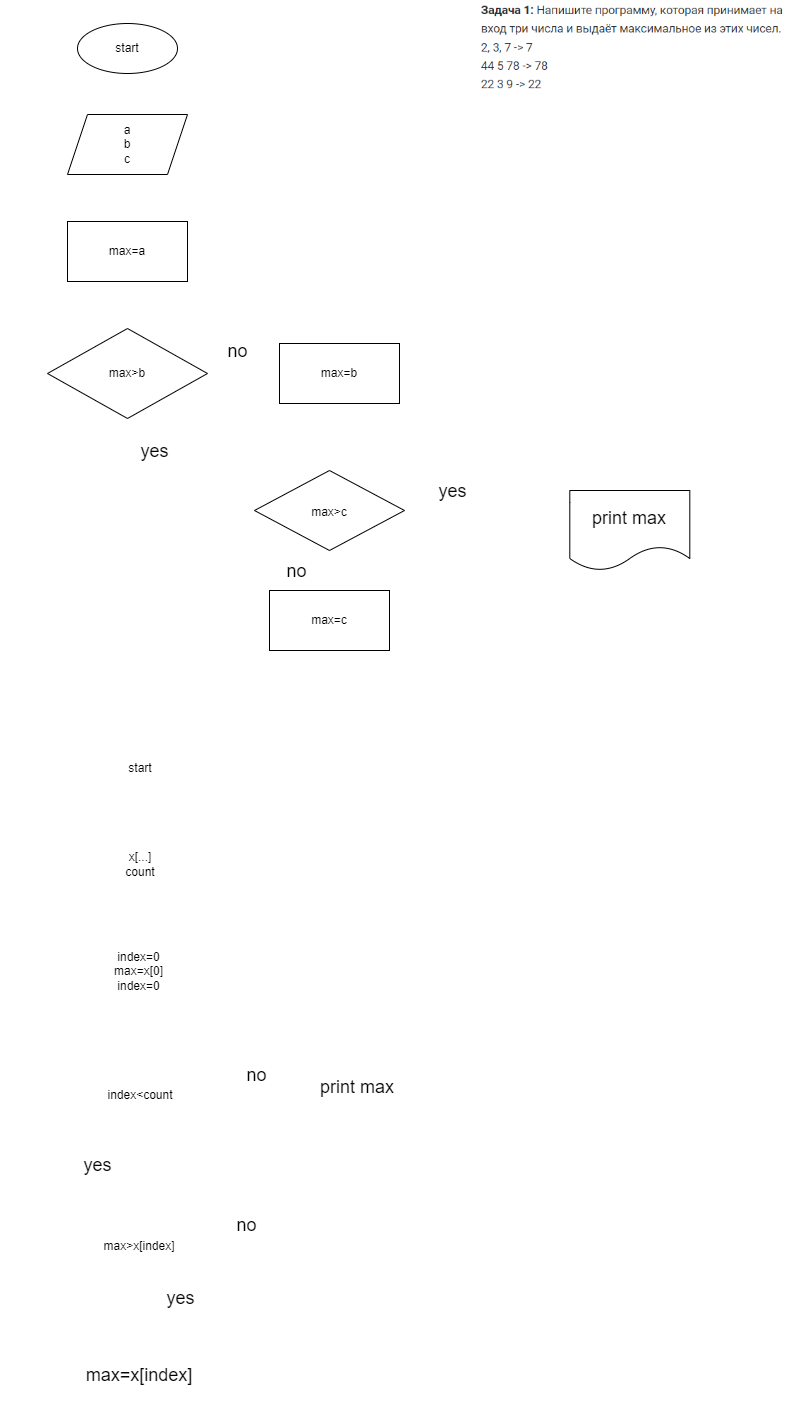

The diagram above was exported from draw.io. Its source (the exported page's mxGraphModel, read from the mxfile embedded in the PNG):
<mxGraphModel dx="1375" dy="395" grid="1" gridSize="10" guides="1" tooltips="1" connect="1" arrows="1" fold="1" page="1" pageScale="1" pageWidth="827" pageHeight="1169" math="0" shadow="0">
  <root>
    <mxCell id="0" />
    <mxCell id="1" parent="0" />
    <mxCell id="3" value="" style="shape=image;verticalLabelPosition=bottom;labelBackgroundColor=#FFFFFF;verticalAlign=top;aspect=fixed;imageAspect=0;image=data:image/png,(base64 omitted: 19184 chars);fontColor=#000000;" vertex="1" parent="1">
      <mxGeometry x="510" width="310.59" height="96" as="geometry" />
    </mxCell>
    <mxCell id="7" style="edgeStyle=none;html=1;exitX=0.5;exitY=1;exitDx=0;exitDy=0;labelBackgroundColor=#FFFFFF;fontColor=#000000;strokeColor=#FFFFFF;" edge="1" parent="1" source="4" target="5">
      <mxGeometry relative="1" as="geometry" />
    </mxCell>
    <mxCell id="4" value="start" style="ellipse;whiteSpace=wrap;html=1;labelBackgroundColor=#FFFFFF;fontColor=#000000;" vertex="1" parent="1">
      <mxGeometry x="110" y="23" width="100" height="50" as="geometry" />
    </mxCell>
    <mxCell id="9" style="edgeStyle=none;html=1;exitX=0.5;exitY=1;exitDx=0;exitDy=0;labelBackgroundColor=#FFFFFF;fontColor=#000000;strokeColor=#FFFFFF;" edge="1" parent="1" source="5" target="8">
      <mxGeometry relative="1" as="geometry" />
    </mxCell>
    <mxCell id="5" value="a&lt;br&gt;b&lt;br&gt;c" style="shape=parallelogram;perimeter=parallelogramPerimeter;whiteSpace=wrap;html=1;fixedSize=1;labelBackgroundColor=#FFFFFF;fontColor=#000000;" vertex="1" parent="1">
      <mxGeometry x="100" y="114" width="120" height="60" as="geometry" />
    </mxCell>
    <mxCell id="11" style="edgeStyle=none;html=1;exitX=0.5;exitY=1;exitDx=0;exitDy=0;entryX=0.5;entryY=0;entryDx=0;entryDy=0;labelBackgroundColor=#FFFFFF;fontColor=#000000;strokeColor=#FFFFFF;" edge="1" parent="1" source="8" target="10">
      <mxGeometry relative="1" as="geometry" />
    </mxCell>
    <mxCell id="8" value="max=a" style="rounded=0;whiteSpace=wrap;html=1;labelBackgroundColor=#FFFFFF;fontColor=#000000;" vertex="1" parent="1">
      <mxGeometry x="100" y="221" width="120" height="60" as="geometry" />
    </mxCell>
    <mxCell id="18" style="edgeStyle=none;html=1;exitX=1;exitY=0.5;exitDx=0;exitDy=0;entryX=0;entryY=0.5;entryDx=0;entryDy=0;labelBackgroundColor=#FFFFFF;fontColor=#000000;strokeColor=#FFFFFF;" edge="1" parent="1" source="10" target="13">
      <mxGeometry relative="1" as="geometry" />
    </mxCell>
    <mxCell id="19" value="no" style="edgeLabel;html=1;align=center;verticalAlign=middle;resizable=0;points=[];fontSize=18;labelBackgroundColor=#FFFFFF;fontColor=#000000;" vertex="1" connectable="0" parent="18">
      <mxGeometry x="-0.3056" y="2" relative="1" as="geometry">
        <mxPoint x="4" y="-21" as="offset" />
      </mxGeometry>
    </mxCell>
    <mxCell id="21" style="edgeStyle=none;html=1;exitX=0.5;exitY=1;exitDx=0;exitDy=0;entryX=-0.04;entryY=0.5;entryDx=0;entryDy=0;entryPerimeter=0;fontSize=18;labelBackgroundColor=#FFFFFF;fontColor=#000000;strokeColor=#FFFFFF;" edge="1" parent="1" source="10" target="20">
      <mxGeometry relative="1" as="geometry">
        <Array as="points">
          <mxPoint x="160" y="510" />
        </Array>
      </mxGeometry>
    </mxCell>
    <mxCell id="10" value="max&amp;gt;b" style="rhombus;whiteSpace=wrap;html=1;labelBackgroundColor=#FFFFFF;fontColor=#000000;" vertex="1" parent="1">
      <mxGeometry x="80" y="328" width="160" height="90" as="geometry" />
    </mxCell>
    <mxCell id="23" style="edgeStyle=none;html=1;exitX=0.5;exitY=1;exitDx=0;exitDy=0;fontSize=18;labelBackgroundColor=#FFFFFF;fontColor=#000000;strokeColor=#FFFFFF;" edge="1" parent="1" source="13">
      <mxGeometry relative="1" as="geometry">
        <mxPoint x="280" y="510" as="targetPoint" />
        <Array as="points">
          <mxPoint x="372" y="430" />
          <mxPoint x="280" y="430" />
        </Array>
      </mxGeometry>
    </mxCell>
    <mxCell id="13" value="max=b" style="rounded=0;whiteSpace=wrap;html=1;labelBackgroundColor=#FFFFFF;fontColor=#000000;" vertex="1" parent="1">
      <mxGeometry x="312" y="343" width="120" height="60" as="geometry" />
    </mxCell>
    <mxCell id="26" style="edgeStyle=none;html=1;exitX=0.5;exitY=1;exitDx=0;exitDy=0;entryX=0.5;entryY=0;entryDx=0;entryDy=0;fontSize=18;labelBackgroundColor=#FFFFFF;fontColor=#000000;strokeColor=#FFFFFF;" edge="1" parent="1" source="20" target="24">
      <mxGeometry relative="1" as="geometry" />
    </mxCell>
    <mxCell id="28" style="edgeStyle=none;html=1;exitX=1;exitY=0.5;exitDx=0;exitDy=0;entryX=0;entryY=0.25;entryDx=0;entryDy=0;fontSize=18;labelBackgroundColor=#FFFFFF;fontColor=#000000;strokeColor=#FFFFFF;" edge="1" parent="1" source="20" target="25">
      <mxGeometry relative="1" as="geometry" />
    </mxCell>
    <mxCell id="20" value="&lt;span style=&quot;font-family: helvetica; font-size: 12px; font-style: normal; font-weight: 400; letter-spacing: normal; text-align: center; text-indent: 0px; text-transform: none; word-spacing: 0px; display: inline; float: none;&quot;&gt;max&amp;gt;c&lt;/span&gt;" style="rhombus;whiteSpace=wrap;html=1;fontSize=18;labelBackgroundColor=#FFFFFF;fontColor=#000000;" vertex="1" parent="1">
      <mxGeometry x="287" y="470" width="150" height="80" as="geometry" />
    </mxCell>
    <mxCell id="22" value="yes" style="edgeLabel;html=1;align=center;verticalAlign=middle;resizable=0;points=[];fontSize=18;labelBackgroundColor=#FFFFFF;fontColor=#000000;" vertex="1" connectable="0" parent="1">
      <mxGeometry x="134" y="590" as="geometry">
        <mxPoint x="52" y="-140" as="offset" />
      </mxGeometry>
    </mxCell>
    <mxCell id="27" style="edgeStyle=none;html=1;exitX=1;exitY=0.5;exitDx=0;exitDy=0;fontSize=18;labelBackgroundColor=#FFFFFF;fontColor=#000000;strokeColor=#FFFFFF;" edge="1" parent="1" source="24">
      <mxGeometry relative="1" as="geometry">
        <mxPoint x="600" y="550" as="targetPoint" />
        <Array as="points">
          <mxPoint x="422" y="550" />
        </Array>
      </mxGeometry>
    </mxCell>
    <mxCell id="24" value="max=c" style="rounded=0;whiteSpace=wrap;html=1;labelBackgroundColor=#FFFFFF;fontColor=#000000;" vertex="1" parent="1">
      <mxGeometry x="302" y="590" width="120" height="60" as="geometry" />
    </mxCell>
    <mxCell id="25" value="print max" style="shape=document;whiteSpace=wrap;html=1;boundedLbl=1;fontSize=18;labelBackgroundColor=#FFFFFF;fontColor=#000000;" vertex="1" parent="1">
      <mxGeometry x="602.3" y="490" width="120" height="80" as="geometry" />
    </mxCell>
    <mxCell id="29" value="yes" style="edgeLabel;html=1;align=center;verticalAlign=middle;resizable=0;points=[];fontSize=18;labelBackgroundColor=#FFFFFF;fontColor=#000000;" vertex="1" connectable="0" parent="1">
      <mxGeometry x="432" y="630" as="geometry">
        <mxPoint x="52" y="-140" as="offset" />
      </mxGeometry>
    </mxCell>
    <mxCell id="30" value="no" style="edgeLabel;html=1;align=center;verticalAlign=middle;resizable=0;points=[];fontSize=18;labelBackgroundColor=#FFFFFF;fontColor=#000000;" vertex="1" connectable="0" parent="1">
      <mxGeometry x="269" y="370" as="geometry">
        <mxPoint x="59" y="200" as="offset" />
      </mxGeometry>
    </mxCell>
    <mxCell id="34" style="edgeStyle=none;html=1;exitX=0.5;exitY=1;exitDx=0;exitDy=0;labelBackgroundColor=#FFFFFF;fontColor=#000000;strokeColor=#FFFFFF;" edge="1" parent="1" source="35" target="37">
      <mxGeometry relative="1" as="geometry" />
    </mxCell>
    <mxCell id="35" value="start" style="ellipse;whiteSpace=wrap;html=1;labelBackgroundColor=#FFFFFF;fontColor=#000000;strokeColor=#FFFFFF;" vertex="1" parent="1">
      <mxGeometry x="123" y="743" width="100" height="50" as="geometry" />
    </mxCell>
    <mxCell id="36" style="edgeStyle=none;html=1;exitX=0.5;exitY=1;exitDx=0;exitDy=0;labelBackgroundColor=#FFFFFF;fontColor=#000000;strokeColor=#FFFFFF;" edge="1" parent="1" source="37" target="39">
      <mxGeometry relative="1" as="geometry" />
    </mxCell>
    <mxCell id="37" value="x[...]&lt;br&gt;count" style="shape=parallelogram;perimeter=parallelogramPerimeter;whiteSpace=wrap;html=1;fixedSize=1;labelBackgroundColor=#FFFFFF;fontColor=#000000;strokeColor=#FFFFFF;" vertex="1" parent="1">
      <mxGeometry x="113" y="834" width="120" height="60" as="geometry" />
    </mxCell>
    <mxCell id="51" style="edgeStyle=none;html=1;exitX=0.5;exitY=1;exitDx=0;exitDy=0;entryX=0.5;entryY=0;entryDx=0;entryDy=0;fontSize=18;labelBackgroundColor=#FFFFFF;fontColor=#000000;strokeColor=#FFFFFF;" edge="1" parent="1" source="39" target="44">
      <mxGeometry relative="1" as="geometry" />
    </mxCell>
    <mxCell id="39" value="index=0&lt;br&gt;max=x[0]&lt;br&gt;index=0" style="rounded=0;whiteSpace=wrap;html=1;labelBackgroundColor=#FFFFFF;fontColor=#000000;strokeColor=#FFFFFF;" vertex="1" parent="1">
      <mxGeometry x="113" y="932" width="117" height="78" as="geometry" />
    </mxCell>
    <mxCell id="42" style="edgeStyle=none;html=1;exitX=0.5;exitY=1;exitDx=0;exitDy=0;entryX=0.5;entryY=0;entryDx=0;entryDy=0;fontSize=18;labelBackgroundColor=#FFFFFF;fontColor=#000000;strokeColor=#FFFFFF;" edge="1" parent="1" source="40" target="41">
      <mxGeometry relative="1" as="geometry" />
    </mxCell>
    <mxCell id="56" style="edgeStyle=none;html=1;exitX=1;exitY=0.5;exitDx=0;exitDy=0;entryX=1;entryY=0.5;entryDx=0;entryDy=0;fontSize=18;labelBackgroundColor=#FFFFFF;fontColor=#000000;strokeColor=#FFFFFF;" edge="1" parent="1" source="40" target="41">
      <mxGeometry relative="1" as="geometry">
        <Array as="points">
          <mxPoint x="330" y="1246" />
          <mxPoint x="330" y="1375" />
        </Array>
      </mxGeometry>
    </mxCell>
    <mxCell id="40" value="max&amp;gt;x[index]" style="rhombus;whiteSpace=wrap;html=1;labelBackgroundColor=#FFFFFF;fontColor=#000000;strokeColor=#FFFFFF;" vertex="1" parent="1">
      <mxGeometry x="91.5" y="1202" width="160" height="88" as="geometry" />
    </mxCell>
    <mxCell id="55" style="edgeStyle=none;html=1;exitX=0;exitY=0.5;exitDx=0;exitDy=0;entryX=0;entryY=0.5;entryDx=0;entryDy=0;fontSize=18;labelBackgroundColor=#FFFFFF;fontColor=#000000;strokeColor=#FFFFFF;" edge="1" parent="1" source="41" target="44">
      <mxGeometry relative="1" as="geometry">
        <Array as="points">
          <mxPoint x="40" y="1375" />
          <mxPoint x="40" y="1095" />
        </Array>
      </mxGeometry>
    </mxCell>
    <mxCell id="41" value="max=x[index]" style="rounded=0;whiteSpace=wrap;html=1;fontSize=18;labelBackgroundColor=#FFFFFF;fontColor=#000000;strokeColor=#FFFFFF;" vertex="1" parent="1">
      <mxGeometry x="112" y="1345" width="120" height="60" as="geometry" />
    </mxCell>
    <mxCell id="43" value="yes" style="text;html=1;align=center;verticalAlign=middle;resizable=0;points=[];autosize=1;strokeColor=#FFFFFF;fillColor=none;fontSize=18;labelBackgroundColor=#FFFFFF;fontColor=#000000;" vertex="1" parent="1">
      <mxGeometry x="193" y="1283" width="40" height="30" as="geometry" />
    </mxCell>
    <mxCell id="48" style="edgeStyle=none;html=1;exitX=1;exitY=0.5;exitDx=0;exitDy=0;entryX=0;entryY=0.5;entryDx=0;entryDy=0;fontSize=18;labelBackgroundColor=#FFFFFF;fontColor=#000000;strokeColor=#FFFFFF;" edge="1" parent="1" target="47">
      <mxGeometry relative="1" as="geometry">
        <mxPoint x="192.5" y="1099" as="sourcePoint" />
      </mxGeometry>
    </mxCell>
    <mxCell id="52" style="edgeStyle=none;html=1;exitX=0.5;exitY=1;exitDx=0;exitDy=0;fontSize=18;labelBackgroundColor=#FFFFFF;fontColor=#000000;strokeColor=#FFFFFF;" edge="1" parent="1" source="44">
      <mxGeometry relative="1" as="geometry">
        <mxPoint x="173" y="1200" as="targetPoint" />
      </mxGeometry>
    </mxCell>
    <mxCell id="44" value="index&amp;lt;count" style="rhombus;whiteSpace=wrap;html=1;labelBackgroundColor=#FFFFFF;fontColor=#000000;strokeColor=#FFFFFF;" vertex="1" parent="1">
      <mxGeometry x="93" y="1051" width="160" height="88" as="geometry" />
    </mxCell>
    <mxCell id="46" value="no" style="text;html=1;align=center;verticalAlign=middle;resizable=0;points=[];autosize=1;strokeColor=#FFFFFF;fillColor=none;fontSize=18;labelBackgroundColor=#FFFFFF;fontColor=#000000;" vertex="1" parent="1">
      <mxGeometry x="269" y="1060" width="40" height="30" as="geometry" />
    </mxCell>
    <mxCell id="47" value="print max" style="shape=document;whiteSpace=wrap;html=1;boundedLbl=1;fontSize=18;labelBackgroundColor=#FFFFFF;fontColor=#000000;strokeColor=#FFFFFF;" vertex="1" parent="1">
      <mxGeometry x="329.5" y="1059" width="120" height="80" as="geometry" />
    </mxCell>
    <mxCell id="49" value="yes" style="text;html=1;align=center;verticalAlign=middle;resizable=0;points=[];autosize=1;strokeColor=#FFFFFF;fillColor=none;fontSize=18;labelBackgroundColor=#FFFFFF;fontColor=#000000;" vertex="1" parent="1">
      <mxGeometry x="110" y="1150" width="40" height="30" as="geometry" />
    </mxCell>
    <mxCell id="57" value="no" style="text;html=1;align=center;verticalAlign=middle;resizable=0;points=[];autosize=1;strokeColor=#FFFFFF;fillColor=none;fontSize=18;labelBackgroundColor=#FFFFFF;fontColor=#000000;" vertex="1" parent="1">
      <mxGeometry x="259" y="1210" width="40" height="30" as="geometry" />
    </mxCell>
  </root>
</mxGraphModel>